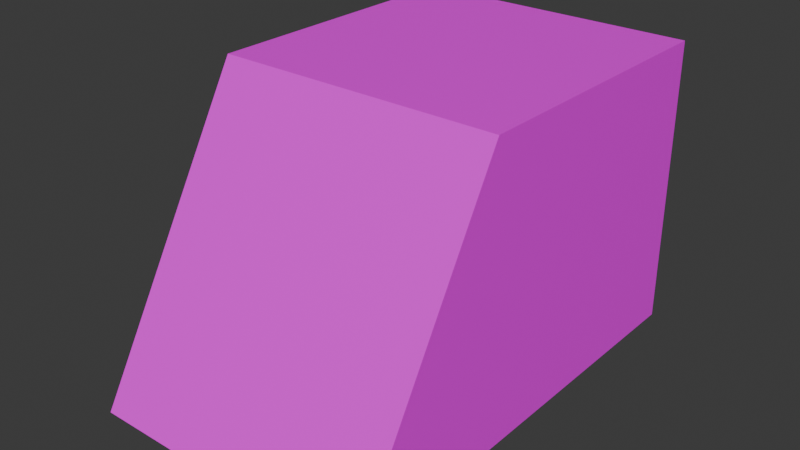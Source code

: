 # Source: ramp60.blend  (saved by Blender 4.0.36; exported with 4.5.12 LTS)
import bpy
from mathutils import Matrix  # noqa: F401  (used for matrix-valued properties, if any)

bpy.ops.wm.read_factory_settings(use_empty=True)
scene = bpy.context.scene
scene.name = 'Scene'

# ---- collections
col_collection = bpy.data.collections.new('Collection'); scene.collection.children.link(col_collection)

# ---- images (referenced by path relative to the original .blend; pixels are not part of the script)
import os
ASSET_DIR = os.environ.get("B2B_ASSET_DIR", "")  # directory of the original .blend (textures are referenced by path, not embedded)
HERE = os.path.dirname(os.path.abspath(__file__))  # packed textures are extracted next to this script under _unpacked/

def load_image(name, relpath, width, height, colorspace="sRGB"):
    """Load a texture the original file referenced (path relative to the .blend, or extracted next to this script)."""
    p = next((c for c in (os.path.join(HERE, relpath), os.path.join(ASSET_DIR, relpath)) if relpath and os.path.exists(c)), "")
    if p:
        img = bpy.data.images.load(p, check_existing=True)
        img.name = name
    else:  # same state as the original file: an image datablock whose file is absent (Cycles renders it pink)
        img = bpy.data.images.new(name, width, height)
        img.source = "FILE"
        img.filepath = "//" + (relpath or name)
    img.colorspace_settings.name = colorspace
    return img
img_ramp_png = load_image('ramp.png', 'ramp.png', 1024, 1024, 'sRGB')

# ---- materials (node trees are filled in below, after node groups)
mat_material_001 = bpy.data.materials.new('Material.001')
mat_material_001.use_transparent_shadow = False

# ---- material node trees
mat_material_001.use_nodes = True; mat_material_001.node_tree.nodes.clear()
_N = mat_material_001.node_tree.nodes; _L = mat_material_001.node_tree.links
n0 = _N.new('ShaderNodeBsdfPrincipled'); n0.name = 'Principled BSDF'; n0.location = (10, 300)
n0.inputs[3].default_value = 1.45
n1 = _N.new('ShaderNodeOutputMaterial'); n1.name = 'Material Output'; n1.location = (300, 300)
n2 = _N.new('ShaderNodeTexImage'); n2.name = 'Image Texture'; n2.location = (-280, 280)
n2.image = img_ramp_png
_L.new(n0.outputs[0], n1.inputs[0])
_L.new(n2.outputs[0], n0.inputs[0])
n1.is_active_output = True

# ---- world
world_world = bpy.data.worlds.new('World'); scene.world = world_world
world_world.use_nodes = True; world_world.node_tree.nodes.clear()
_N = world_world.node_tree.nodes; _L = world_world.node_tree.links
n0 = _N.new('ShaderNodeOutputWorld'); n0.name = 'World Output'; n0.location = (300, 300)
n1 = _N.new('ShaderNodeBackground'); n1.name = 'Background'; n1.location = (10, 300)
n1.inputs[0].default_value = (0.05088, 0.05088, 0.05088, 1.0)
_L.new(n1.outputs[0], n0.inputs[0])
n0.is_active_output = True
world_world.color = (0.05088, 0.05088, 0.05088)
world_world.use_sun_shadow = False
world_world.sun_shadow_jitter_overblur = 0.0

# ---- meshes
me_cube_001 = bpy.data.meshes.new('Cube.001')
me_cube_001.from_pydata([(-1.0, -2.155, -1.0), (-1.0, -1.0, 1.0), (-1.0, 1.0, -1.0), (-1.0, 1.0, 1.0), (1.0, -2.155, -1.0), (1.0, -1.0, 1.0), (1.0, 1.0, -1.0), (1.0, 1.0, 1.0)], [], [(0, 1, 3, 2), (2, 3, 7, 6), (6, 7, 5, 4), (4, 5, 1, 0), (2, 6, 4, 0), (7, 3, 1, 5)])
_uv = me_cube_001.uv_layers.new(name='UVMap')
_uv.uv.foreach_set('vector', [-0.5763, 0.0001753, 0.0008641, 0.9998, 1.001, 0.9998, 1.001, 0.0001753, -0.0001766, -0.0001766, -0.0001766, 1.0, 1.0, 1.0, 1.0, -0.0001766, 1.001, -0.0003007, 1.001, 1.0, 0.0003544, 1.0, -0.5773, -0.0003007, 0.817, -0.09815, 0.817, 0.9999, 0.183, 0.9999, 0.183, -0.09815, 0.6936, 0.3565, 0.6277, 0.3565, 0.6277, 0.4605, 0.6936, 0.4605, 1.0, 1.0, -0.0001839, 1.0, -0.0001839, -0.0001761, 1.0, -0.0001761])
me_cube_001.materials.append(mat_material_001)
me_cube_001.update()

# ---- objects
ob_cube_col = bpy.data.objects.new('Cube-col', me_cube_001)

# ---- transforms, parenting, visibility, modifiers, constraints
ob_cube_col.location = (0.0, 0.0, 0.0)

# ---- collection membership
col_collection.objects.link(ob_cube_col)

# ---- scene / render settings (as saved in the file)
scene.frame_start = 1; scene.frame_end = 250; scene.frame_set(1)
scene.render.engine = 'BLENDER_EEVEE_NEXT'
scene.cycles.sampling_pattern = 'TABULATED_SOBOL'
bpy.context.view_layer.update()

# ---- added for rendering (the .blend has no active camera and no usable light): camera, sun
cam_auto = bpy.data.cameras.new('AutoCamera')
cam_auto.lens = 50.0
cam_auto.sensor_width = 36.0
cam_auto.clip_end = 1000.0
ob_auto_camera = bpy.data.objects.new('AutoCamera', cam_auto)
scene.collection.objects.link(ob_auto_camera)
ob_auto_camera.location = (3.92018, -5.28157, 3.13614)
ob_auto_camera.rotation_euler = (1.09748, -7.21219e-08, 0.694738)
scene.camera = ob_auto_camera
light_auto_sun = bpy.data.lights.new('AutoSun', 'SUN')
light_auto_sun.energy = 3.0
light_auto_sun.angle = 0.0523599
ob_auto_sun = bpy.data.objects.new('AutoSun', light_auto_sun)
scene.collection.objects.link(ob_auto_sun)
ob_auto_sun.rotation_euler = (0.872665, 0.174533, 0.523599)
bpy.context.view_layer.update()
